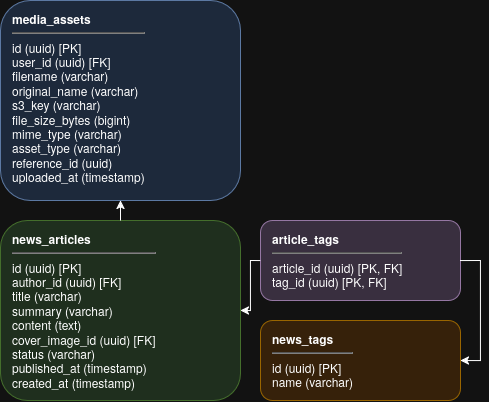

The diagram above was exported from draw.io. Its source (the exported page's mxGraphModel, read from the mxfile embedded in the PNG):
<mxGraphModel dx="1017" dy="751" grid="1" gridSize="10" guides="1" tooltips="1" connect="1" arrows="1" fold="1" page="1" pageScale="1" pageWidth="850" pageHeight="1100" math="0" shadow="0">
  <root>
    <mxCell id="0" />
    <mxCell id="1" parent="0" />
    <mxCell id="Tb99oi7XrvrXzjhgTKae-107" parent="1" style="rounded=1;whiteSpace=wrap;html=1;align=left;verticalAlign=top;spacingLeft=10;spacingTop=5;fillColor=#dae8fc;strokeColor=#6c8ebf;" value="&lt;b&gt;media_assets&lt;/b&gt;&lt;hr&gt;id (uuid) [PK]&lt;br&gt;user_id (uuid) [FK]&lt;br&gt;filename (varchar)&lt;br&gt;original_name (varchar)&lt;br&gt;s3_key (varchar)&lt;br&gt;file_size_bytes (bigint)&lt;br&gt;mime_type (varchar)&lt;br&gt;asset_type (varchar)&lt;br&gt;reference_id (uuid)&lt;br&gt;uploaded_at (timestamp)" vertex="1">
      <mxGeometry height="200" width="240" x="390" y="400" as="geometry" />
    </mxCell>
    <mxCell id="Tb99oi7XrvrXzjhgTKae-108" parent="1" style="rounded=1;whiteSpace=wrap;html=1;align=left;verticalAlign=top;spacingLeft=10;spacingTop=5;fillColor=#d5e8d4;strokeColor=#82b366;" value="&lt;b&gt;news_articles&lt;/b&gt;&lt;hr&gt;id (uuid) [PK]&lt;br&gt;author_id (uuid) [FK]&lt;br&gt;title (varchar)&lt;br&gt;summary (varchar)&lt;br&gt;content (text)&lt;br&gt;cover_image_id (uuid) [FK]&lt;br&gt;status (varchar)&lt;br&gt;published_at (timestamp)&lt;br&gt;created_at (timestamp)" vertex="1">
      <mxGeometry height="180" width="240" x="390" y="620" as="geometry" />
    </mxCell>
    <mxCell id="Tb99oi7XrvrXzjhgTKae-109" parent="1" style="rounded=1;whiteSpace=wrap;html=1;align=left;verticalAlign=top;spacingLeft=10;spacingTop=5;fillColor=#e1d5e7;strokeColor=#9673a6;" value="&lt;b&gt;article_tags&lt;/b&gt;&lt;hr&gt;article_id (uuid) [PK, FK]&lt;br&gt;tag_id (uuid) [PK, FK]" vertex="1">
      <mxGeometry height="80" width="200" x="650" y="620" as="geometry" />
    </mxCell>
    <mxCell id="Tb99oi7XrvrXzjhgTKae-110" parent="1" style="rounded=1;whiteSpace=wrap;html=1;align=left;verticalAlign=top;spacingLeft=10;spacingTop=5;fillColor=#ffe6cc;strokeColor=#d79b00;" value="&lt;b&gt;news_tags&lt;/b&gt;&lt;hr&gt;id (uuid) [PK]&lt;br&gt;name (varchar)" vertex="1">
      <mxGeometry height="80" width="200" x="650" y="720" as="geometry" />
    </mxCell>
    <mxCell id="Tb99oi7XrvrXzjhgTKae-111" edge="1" parent="1" source="Tb99oi7XrvrXzjhgTKae-108" style="edgeStyle=orthogonalEdgeStyle;rounded=0;html=1;exitX=0.5;exitY=0;entryX=0.5;entryY=1;" target="Tb99oi7XrvrXzjhgTKae-107">
      <mxGeometry relative="1" as="geometry" />
    </mxCell>
    <mxCell id="Tb99oi7XrvrXzjhgTKae-112" edge="1" parent="1" source="Tb99oi7XrvrXzjhgTKae-109" style="edgeStyle=orthogonalEdgeStyle;rounded=0;html=1;exitX=0;exitY=0.5;entryX=1;entryY=0.5;" target="Tb99oi7XrvrXzjhgTKae-108">
      <mxGeometry relative="1" as="geometry" />
    </mxCell>
    <mxCell id="Tb99oi7XrvrXzjhgTKae-113" edge="1" parent="1" source="Tb99oi7XrvrXzjhgTKae-109" style="edgeStyle=orthogonalEdgeStyle;rounded=0;html=1;exitX=1;exitY=0.5;entryX=1;entryY=0.5;entryDx=0;entryDy=0;" target="Tb99oi7XrvrXzjhgTKae-110">
      <mxGeometry relative="1" as="geometry">
        <Array as="points">
          <mxPoint x="870" y="660" />
          <mxPoint x="870" y="760" />
        </Array>
      </mxGeometry>
    </mxCell>
  </root>
</mxGraphModel>